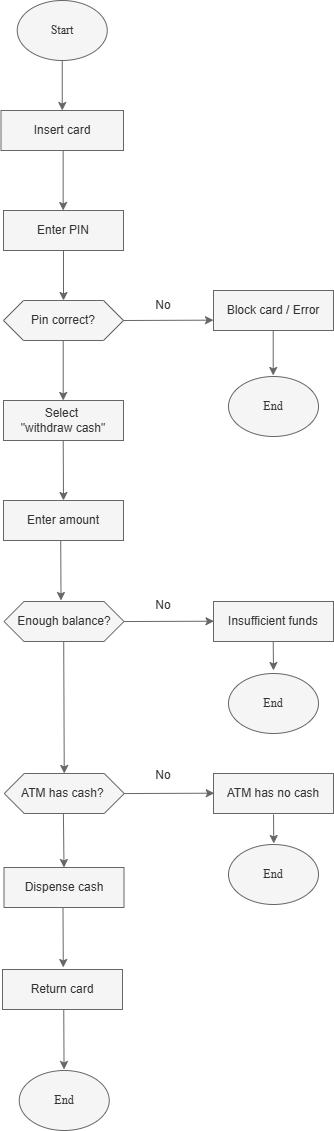

The diagram above was exported from draw.io. Its source (the exported page's mxGraphModel, read from the mxfile embedded in the PNG):
<mxGraphModel dx="992" dy="596" grid="1" gridSize="10" guides="1" tooltips="1" connect="1" arrows="1" fold="1" page="1" pageScale="1" pageWidth="827" pageHeight="1169" background="#ffffff" math="0" shadow="0">
  <root>
    <mxCell id="0" />
    <mxCell id="1" parent="0" />
    <mxCell id="5C0EJwqeeT7mmcxRafO1-1" value="Start" style="ellipse;whiteSpace=wrap;html=1;fontFamily=Times New Roman;fillColor=#f5f5f5;fontColor=#333333;strokeColor=#666666;" vertex="1" parent="1">
      <mxGeometry x="133.75" y="10" width="90" height="60" as="geometry" />
    </mxCell>
    <mxCell id="5C0EJwqeeT7mmcxRafO1-2" value="" style="endArrow=classic;html=1;rounded=0;exitX=0.5;exitY=1;exitDx=0;exitDy=0;fillColor=#f5f5f5;strokeColor=#666666;" edge="1" parent="1" source="5C0EJwqeeT7mmcxRafO1-1" target="5C0EJwqeeT7mmcxRafO1-3">
      <mxGeometry width="50" height="50" relative="1" as="geometry">
        <mxPoint x="150" y="150" as="sourcePoint" />
        <mxPoint x="175" y="120" as="targetPoint" />
      </mxGeometry>
    </mxCell>
    <mxCell id="5C0EJwqeeT7mmcxRafO1-3" value="Insert card" style="rounded=0;whiteSpace=wrap;html=1;fillColor=#f5f5f5;fontColor=#333333;strokeColor=#666666;" vertex="1" parent="1">
      <mxGeometry x="117.5" y="120" width="122.5" height="40" as="geometry" />
    </mxCell>
    <mxCell id="5C0EJwqeeT7mmcxRafO1-4" value="Enter PIN" style="rounded=0;whiteSpace=wrap;html=1;fillColor=#f5f5f5;fontColor=#333333;strokeColor=#666666;" vertex="1" parent="1">
      <mxGeometry x="120" y="220" width="120" height="40" as="geometry" />
    </mxCell>
    <mxCell id="5C0EJwqeeT7mmcxRafO1-5" value="" style="endArrow=classic;html=1;rounded=0;entryX=0.5;entryY=0;entryDx=0;entryDy=0;fillColor=#f5f5f5;strokeColor=#666666;" edge="1" parent="1">
      <mxGeometry width="50" height="50" relative="1" as="geometry">
        <mxPoint x="179.66" y="160" as="sourcePoint" />
        <mxPoint x="179.66" y="220" as="targetPoint" />
      </mxGeometry>
    </mxCell>
    <mxCell id="5C0EJwqeeT7mmcxRafO1-6" value="" style="endArrow=classic;html=1;rounded=0;exitX=0.5;exitY=1;exitDx=0;exitDy=0;fillColor=#f5f5f5;strokeColor=#666666;" edge="1" parent="1" source="5C0EJwqeeT7mmcxRafO1-4">
      <mxGeometry width="50" height="50" relative="1" as="geometry">
        <mxPoint x="140" y="330" as="sourcePoint" />
        <mxPoint x="180" y="310" as="targetPoint" />
      </mxGeometry>
    </mxCell>
    <mxCell id="5C0EJwqeeT7mmcxRafO1-8" value="Pin correct?" style="shape=hexagon;perimeter=hexagonPerimeter2;whiteSpace=wrap;html=1;fixedSize=1;fillColor=#f5f5f5;fontColor=#333333;strokeColor=#666666;" vertex="1" parent="1">
      <mxGeometry x="120" y="310" width="120" height="40" as="geometry" />
    </mxCell>
    <mxCell id="5C0EJwqeeT7mmcxRafO1-9" value="" style="endArrow=classic;html=1;rounded=0;exitX=1;exitY=0.5;exitDx=0;exitDy=0;fillColor=#f5f5f5;strokeColor=#666666;" edge="1" parent="1" source="5C0EJwqeeT7mmcxRafO1-8">
      <mxGeometry width="50" height="50" relative="1" as="geometry">
        <mxPoint x="250" y="329.66" as="sourcePoint" />
        <mxPoint x="330" y="329.66" as="targetPoint" />
      </mxGeometry>
    </mxCell>
    <mxCell id="5C0EJwqeeT7mmcxRafO1-10" value="No" style="text;html=1;whiteSpace=wrap;align=center;verticalAlign=middle;rounded=0;fillColor=none;fontColor=#333333;strokeColor=none;" vertex="1" parent="1">
      <mxGeometry x="250" y="300" width="60" height="30" as="geometry" />
    </mxCell>
    <mxCell id="5C0EJwqeeT7mmcxRafO1-11" value="Block card / Error" style="rounded=0;whiteSpace=wrap;html=1;fillColor=#f5f5f5;fontColor=#333333;strokeColor=#666666;" vertex="1" parent="1">
      <mxGeometry x="330" y="300" width="120" height="40" as="geometry" />
    </mxCell>
    <mxCell id="5C0EJwqeeT7mmcxRafO1-13" value="End" style="ellipse;whiteSpace=wrap;html=1;fontFamily=Times New Roman;fillColor=#f5f5f5;fontColor=#333333;strokeColor=#666666;" vertex="1" parent="1">
      <mxGeometry x="345" y="386" width="90" height="60" as="geometry" />
    </mxCell>
    <mxCell id="5C0EJwqeeT7mmcxRafO1-15" value="Select&amp;nbsp;&lt;div&gt;&quot;withdraw cash&quot;&lt;/div&gt;" style="rounded=0;whiteSpace=wrap;html=1;fillColor=#f5f5f5;fontColor=#333333;strokeColor=#666666;" vertex="1" parent="1">
      <mxGeometry x="120" y="410" width="120" height="40" as="geometry" />
    </mxCell>
    <mxCell id="5C0EJwqeeT7mmcxRafO1-17" value="" style="endArrow=classic;html=1;rounded=0;fillColor=#f5f5f5;strokeColor=#666666;" edge="1" parent="1">
      <mxGeometry width="50" height="50" relative="1" as="geometry">
        <mxPoint x="179.71" y="350" as="sourcePoint" />
        <mxPoint x="179.71" y="410" as="targetPoint" />
      </mxGeometry>
    </mxCell>
    <mxCell id="5C0EJwqeeT7mmcxRafO1-18" value="" style="endArrow=classic;html=1;rounded=0;fillColor=#f5f5f5;strokeColor=#666666;" edge="1" parent="1">
      <mxGeometry width="50" height="50" relative="1" as="geometry">
        <mxPoint x="389.71" y="340" as="sourcePoint" />
        <mxPoint x="389.71" y="385" as="targetPoint" />
      </mxGeometry>
    </mxCell>
    <mxCell id="5C0EJwqeeT7mmcxRafO1-20" value="" style="endArrow=classic;html=1;rounded=0;fillColor=#f5f5f5;strokeColor=#666666;" edge="1" parent="1">
      <mxGeometry width="50" height="50" relative="1" as="geometry">
        <mxPoint x="179.71" y="450" as="sourcePoint" />
        <mxPoint x="180" y="510" as="targetPoint" />
      </mxGeometry>
    </mxCell>
    <mxCell id="5C0EJwqeeT7mmcxRafO1-21" value="Enter amount" style="rounded=0;whiteSpace=wrap;html=1;fillColor=#f5f5f5;fontColor=#333333;strokeColor=#666666;" vertex="1" parent="1">
      <mxGeometry x="120" y="510" width="120" height="40" as="geometry" />
    </mxCell>
    <mxCell id="5C0EJwqeeT7mmcxRafO1-22" value="Enough balance?" style="shape=hexagon;perimeter=hexagonPerimeter2;whiteSpace=wrap;html=1;fixedSize=1;fillColor=#f5f5f5;fontColor=#333333;strokeColor=#666666;" vertex="1" parent="1">
      <mxGeometry x="120.5" y="611" width="120" height="40" as="geometry" />
    </mxCell>
    <mxCell id="5C0EJwqeeT7mmcxRafO1-23" value="" style="endArrow=classic;html=1;rounded=0;fillColor=#f5f5f5;strokeColor=#666666;" edge="1" parent="1">
      <mxGeometry width="50" height="50" relative="1" as="geometry">
        <mxPoint x="177.21" y="550" as="sourcePoint" />
        <mxPoint x="177.5" y="610" as="targetPoint" />
      </mxGeometry>
    </mxCell>
    <mxCell id="5C0EJwqeeT7mmcxRafO1-24" value="" style="endArrow=classic;html=1;rounded=0;exitX=1;exitY=0.5;exitDx=0;exitDy=0;fillColor=#f5f5f5;strokeColor=#666666;" edge="1" parent="1">
      <mxGeometry width="50" height="50" relative="1" as="geometry">
        <mxPoint x="240.5" y="631.05" as="sourcePoint" />
        <mxPoint x="330.5" y="630.71" as="targetPoint" />
      </mxGeometry>
    </mxCell>
    <mxCell id="5C0EJwqeeT7mmcxRafO1-25" value="No" style="text;html=1;whiteSpace=wrap;strokeColor=none;fillColor=none;align=center;verticalAlign=middle;rounded=0;fontColor=#333333;" vertex="1" parent="1">
      <mxGeometry x="250" y="600" width="60" height="30" as="geometry" />
    </mxCell>
    <mxCell id="5C0EJwqeeT7mmcxRafO1-26" value="Insufficient funds" style="rounded=0;whiteSpace=wrap;html=1;fillColor=#f5f5f5;fontColor=#333333;strokeColor=#666666;" vertex="1" parent="1">
      <mxGeometry x="330" y="611" width="120" height="40" as="geometry" />
    </mxCell>
    <mxCell id="5C0EJwqeeT7mmcxRafO1-27" value="" style="endArrow=classic;html=1;rounded=0;fillColor=#f5f5f5;strokeColor=#666666;" edge="1" parent="1">
      <mxGeometry width="50" height="50" relative="1" as="geometry">
        <mxPoint x="389.71" y="651" as="sourcePoint" />
        <mxPoint x="390" y="680" as="targetPoint" />
      </mxGeometry>
    </mxCell>
    <mxCell id="5C0EJwqeeT7mmcxRafO1-28" value="End" style="ellipse;whiteSpace=wrap;html=1;fontFamily=Times New Roman;fillColor=#f5f5f5;fontColor=#333333;strokeColor=#666666;" vertex="1" parent="1">
      <mxGeometry x="345" y="683" width="90" height="60" as="geometry" />
    </mxCell>
    <mxCell id="5C0EJwqeeT7mmcxRafO1-29" value="" style="endArrow=classic;html=1;rounded=0;entryX=0.5;entryY=0;entryDx=0;entryDy=0;fillColor=#f5f5f5;strokeColor=#666666;" edge="1" parent="1" target="5C0EJwqeeT7mmcxRafO1-31">
      <mxGeometry width="50" height="50" relative="1" as="geometry">
        <mxPoint x="180.21" y="651" as="sourcePoint" />
        <mxPoint x="180.5" y="711" as="targetPoint" />
      </mxGeometry>
    </mxCell>
    <mxCell id="5C0EJwqeeT7mmcxRafO1-30" value="Dispense cash" style="rounded=0;whiteSpace=wrap;html=1;fillColor=#f5f5f5;fontColor=#333333;strokeColor=#666666;" vertex="1" parent="1">
      <mxGeometry x="120.5" y="877" width="120" height="40" as="geometry" />
    </mxCell>
    <mxCell id="5C0EJwqeeT7mmcxRafO1-31" value="ATM has cash?&amp;nbsp;" style="shape=hexagon;perimeter=hexagonPerimeter2;whiteSpace=wrap;html=1;fixedSize=1;fillColor=#f5f5f5;fontColor=#333333;strokeColor=#666666;" vertex="1" parent="1">
      <mxGeometry x="120.75" y="783" width="120" height="40" as="geometry" />
    </mxCell>
    <mxCell id="5C0EJwqeeT7mmcxRafO1-32" value="" style="endArrow=classic;html=1;rounded=0;exitX=1;exitY=0.5;exitDx=0;exitDy=0;fillColor=#f5f5f5;strokeColor=#666666;" edge="1" parent="1">
      <mxGeometry width="50" height="50" relative="1" as="geometry">
        <mxPoint x="240.75" y="803.05" as="sourcePoint" />
        <mxPoint x="330.75" y="802.71" as="targetPoint" />
      </mxGeometry>
    </mxCell>
    <mxCell id="5C0EJwqeeT7mmcxRafO1-33" value="No" style="text;html=1;whiteSpace=wrap;strokeColor=none;fillColor=none;align=center;verticalAlign=middle;rounded=0;fontColor=#333333;" vertex="1" parent="1">
      <mxGeometry x="250" y="770" width="60" height="30" as="geometry" />
    </mxCell>
    <mxCell id="5C0EJwqeeT7mmcxRafO1-34" value="ATM has no cash" style="rounded=0;whiteSpace=wrap;html=1;fillColor=#f5f5f5;fontColor=#333333;strokeColor=#666666;" vertex="1" parent="1">
      <mxGeometry x="330" y="783" width="120" height="40" as="geometry" />
    </mxCell>
    <mxCell id="5C0EJwqeeT7mmcxRafO1-36" value="End" style="ellipse;whiteSpace=wrap;html=1;fontFamily=Times New Roman;fillColor=#f5f5f5;fontColor=#333333;strokeColor=#666666;" vertex="1" parent="1">
      <mxGeometry x="345" y="854" width="90" height="60" as="geometry" />
    </mxCell>
    <mxCell id="5C0EJwqeeT7mmcxRafO1-37" value="" style="endArrow=classic;html=1;rounded=0;fillColor=#f5f5f5;strokeColor=#666666;" edge="1" parent="1">
      <mxGeometry width="50" height="50" relative="1" as="geometry">
        <mxPoint x="390" y="824" as="sourcePoint" />
        <mxPoint x="390.29" y="853" as="targetPoint" />
      </mxGeometry>
    </mxCell>
    <mxCell id="5C0EJwqeeT7mmcxRafO1-38" value="" style="endArrow=classic;html=1;rounded=0;exitX=0.483;exitY=1.034;exitDx=0;exitDy=0;exitPerimeter=0;entryX=0.5;entryY=0;entryDx=0;entryDy=0;fillColor=#f5f5f5;strokeColor=#666666;" edge="1" parent="1" target="5C0EJwqeeT7mmcxRafO1-30">
      <mxGeometry width="50" height="50" relative="1" as="geometry">
        <mxPoint x="179.89999999999998" y="823.0000000000001" as="sourcePoint" />
        <mxPoint x="181.6" y="862.64" as="targetPoint" />
      </mxGeometry>
    </mxCell>
    <mxCell id="5C0EJwqeeT7mmcxRafO1-40" value="Return card" style="rounded=0;whiteSpace=wrap;html=1;fillColor=#f5f5f5;fontColor=#333333;strokeColor=#666666;" vertex="1" parent="1">
      <mxGeometry x="119" y="979" width="120" height="40" as="geometry" />
    </mxCell>
    <mxCell id="5C0EJwqeeT7mmcxRafO1-41" value="" style="endArrow=classic;html=1;rounded=0;fillColor=#f5f5f5;strokeColor=#666666;" edge="1" parent="1">
      <mxGeometry width="50" height="50" relative="1" as="geometry">
        <mxPoint x="179.5" y="917" as="sourcePoint" />
        <mxPoint x="179.79" y="977" as="targetPoint" />
      </mxGeometry>
    </mxCell>
    <mxCell id="5C0EJwqeeT7mmcxRafO1-42" value="End" style="ellipse;whiteSpace=wrap;html=1;fontFamily=Times New Roman;fillColor=#f5f5f5;fontColor=#333333;strokeColor=#666666;" vertex="1" parent="1">
      <mxGeometry x="135.75" y="1080" width="90" height="60" as="geometry" />
    </mxCell>
    <mxCell id="5C0EJwqeeT7mmcxRafO1-43" value="" style="endArrow=classic;html=1;rounded=0;fillColor=#f5f5f5;strokeColor=#666666;" edge="1" parent="1">
      <mxGeometry width="50" height="50" relative="1" as="geometry">
        <mxPoint x="180.25" y="1019" as="sourcePoint" />
        <mxPoint x="180.54" y="1079" as="targetPoint" />
      </mxGeometry>
    </mxCell>
  </root>
</mxGraphModel>